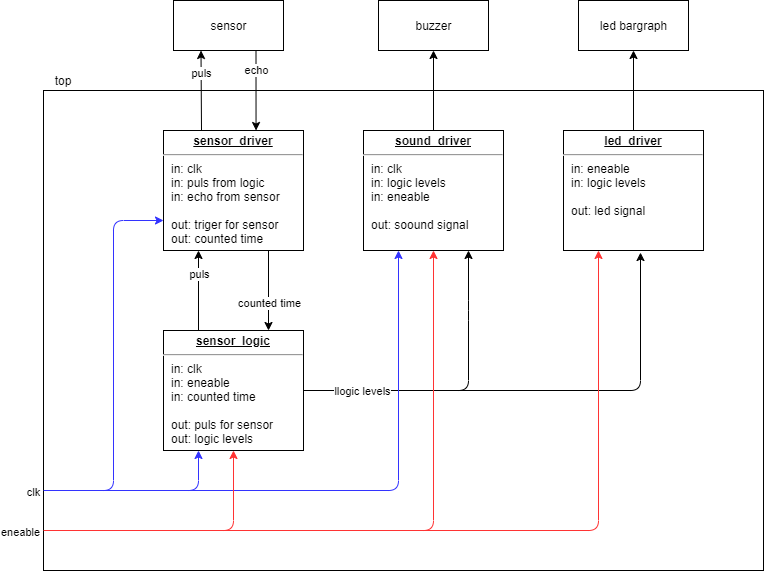

The diagram above was exported from draw.io. Its source (the exported page's mxGraphModel, read from the mxfile embedded in the PNG):
<mxGraphModel dx="1422" dy="762" grid="1" gridSize="10" guides="1" tooltips="1" connect="1" arrows="1" fold="1" page="1" pageScale="1" pageWidth="850" pageHeight="1100" math="0" shadow="0">
  <root>
    <mxCell id="0" />
    <mxCell id="1" parent="0" />
    <mxCell id="DpCNtqn8KsxCW3E2jDGH-29" value="" style="rounded=0;whiteSpace=wrap;html=1;" vertex="1" parent="1">
      <mxGeometry x="80" y="160" width="720" height="480" as="geometry" />
    </mxCell>
    <mxCell id="DpCNtqn8KsxCW3E2jDGH-5" value="&lt;p style=&quot;margin: 0px ; margin-top: 4px ; text-align: center ; text-decoration: underline&quot;&gt;&lt;b&gt;sensor_driver&lt;/b&gt;&lt;/p&gt;&lt;hr&gt;&lt;p style=&quot;margin: 0px ; margin-left: 8px&quot;&gt;in: clk&lt;/p&gt;&lt;p style=&quot;margin: 0px ; margin-left: 8px&quot;&gt;in: puls from logic&lt;/p&gt;&lt;p style=&quot;margin: 0px ; margin-left: 8px&quot;&gt;in: echo from sensor&lt;/p&gt;&lt;p style=&quot;margin: 0px ; margin-left: 8px&quot;&gt;&lt;br&gt;&lt;/p&gt;&lt;p style=&quot;margin: 0px ; margin-left: 8px&quot;&gt;out: triger for sensor&lt;/p&gt;&lt;p style=&quot;margin: 0px ; margin-left: 8px&quot;&gt;out: counted time&lt;/p&gt;" style="verticalAlign=top;align=left;overflow=fill;fontSize=12;fontFamily=Helvetica;html=1;" vertex="1" parent="1">
      <mxGeometry x="200" y="200" width="140" height="120" as="geometry" />
    </mxCell>
    <mxCell id="DpCNtqn8KsxCW3E2jDGH-6" value="&lt;p style=&quot;margin: 0px ; margin-top: 4px ; text-align: center ; text-decoration: underline&quot;&gt;&lt;b&gt;sensor_logic&lt;/b&gt;&lt;/p&gt;&lt;hr&gt;&lt;p style=&quot;margin: 0px ; margin-left: 8px&quot;&gt;in: clk&lt;/p&gt;&lt;p style=&quot;margin: 0px ; margin-left: 8px&quot;&gt;in: eneable&lt;/p&gt;&lt;p style=&quot;margin: 0px ; margin-left: 8px&quot;&gt;in: counted time&lt;/p&gt;&lt;p style=&quot;margin: 0px ; margin-left: 8px&quot;&gt;&lt;br&gt;&lt;/p&gt;&lt;p style=&quot;margin: 0px ; margin-left: 8px&quot;&gt;out: puls for sensor&lt;/p&gt;&lt;p style=&quot;margin: 0px ; margin-left: 8px&quot;&gt;out: logic levels&lt;/p&gt;" style="verticalAlign=top;align=left;overflow=fill;fontSize=12;fontFamily=Helvetica;html=1;" vertex="1" parent="1">
      <mxGeometry x="200" y="400" width="140" height="120" as="geometry" />
    </mxCell>
    <mxCell id="DpCNtqn8KsxCW3E2jDGH-7" value="&lt;p style=&quot;margin: 0px ; margin-top: 4px ; text-align: center ; text-decoration: underline&quot;&gt;&lt;b&gt;sound_driver&lt;/b&gt;&lt;/p&gt;&lt;hr&gt;&lt;p style=&quot;margin: 0px ; margin-left: 8px&quot;&gt;in: clk&lt;/p&gt;&lt;p style=&quot;margin: 0px ; margin-left: 8px&quot;&gt;in: logic levels&lt;/p&gt;&lt;p style=&quot;margin: 0px ; margin-left: 8px&quot;&gt;in: eneable&lt;/p&gt;&lt;p style=&quot;margin: 0px ; margin-left: 8px&quot;&gt;&lt;br&gt;&lt;/p&gt;&lt;p style=&quot;margin: 0px ; margin-left: 8px&quot;&gt;out: soound signal&lt;/p&gt;" style="verticalAlign=top;align=left;overflow=fill;fontSize=12;fontFamily=Helvetica;html=1;" vertex="1" parent="1">
      <mxGeometry x="400" y="200" width="140" height="120" as="geometry" />
    </mxCell>
    <mxCell id="DpCNtqn8KsxCW3E2jDGH-8" value="&lt;p style=&quot;margin: 0px ; margin-top: 4px ; text-align: center ; text-decoration: underline&quot;&gt;&lt;b&gt;led_driver&lt;/b&gt;&lt;/p&gt;&lt;hr&gt;&lt;p style=&quot;margin: 0px ; margin-left: 8px&quot;&gt;in: eneable&lt;/p&gt;&lt;p style=&quot;margin: 0px ; margin-left: 8px&quot;&gt;in: logic levels&lt;/p&gt;&lt;p style=&quot;margin: 0px ; margin-left: 8px&quot;&gt;&lt;br&gt;&lt;/p&gt;&lt;p style=&quot;margin: 0px ; margin-left: 8px&quot;&gt;out: led signal&lt;/p&gt;" style="verticalAlign=top;align=left;overflow=fill;fontSize=12;fontFamily=Helvetica;html=1;" vertex="1" parent="1">
      <mxGeometry x="600" y="200" width="140" height="120" as="geometry" />
    </mxCell>
    <mxCell id="DpCNtqn8KsxCW3E2jDGH-14" value="" style="endArrow=classic;html=1;exitX=0.25;exitY=0;exitDx=0;exitDy=0;entryX=0.25;entryY=1;entryDx=0;entryDy=0;" edge="1" parent="1" source="DpCNtqn8KsxCW3E2jDGH-6" target="DpCNtqn8KsxCW3E2jDGH-5">
      <mxGeometry width="50" height="50" relative="1" as="geometry">
        <mxPoint x="400" y="320" as="sourcePoint" />
        <mxPoint x="450" y="270" as="targetPoint" />
      </mxGeometry>
    </mxCell>
    <mxCell id="DpCNtqn8KsxCW3E2jDGH-16" value="puls" style="edgeLabel;html=1;align=center;verticalAlign=middle;resizable=0;points=[];" vertex="1" connectable="0" parent="DpCNtqn8KsxCW3E2jDGH-14">
      <mxGeometry x="0.425" relative="1" as="geometry">
        <mxPoint as="offset" />
      </mxGeometry>
    </mxCell>
    <mxCell id="DpCNtqn8KsxCW3E2jDGH-15" value="" style="endArrow=classic;html=1;exitX=0.75;exitY=1;exitDx=0;exitDy=0;entryX=0.75;entryY=0;entryDx=0;entryDy=0;" edge="1" parent="1" source="DpCNtqn8KsxCW3E2jDGH-5" target="DpCNtqn8KsxCW3E2jDGH-6">
      <mxGeometry width="50" height="50" relative="1" as="geometry">
        <mxPoint x="400" y="320" as="sourcePoint" />
        <mxPoint x="450" y="270" as="targetPoint" />
      </mxGeometry>
    </mxCell>
    <mxCell id="DpCNtqn8KsxCW3E2jDGH-17" value="counted time" style="edgeLabel;html=1;align=center;verticalAlign=middle;resizable=0;points=[];" vertex="1" connectable="0" parent="DpCNtqn8KsxCW3E2jDGH-15">
      <mxGeometry x="0.3" relative="1" as="geometry">
        <mxPoint as="offset" />
      </mxGeometry>
    </mxCell>
    <mxCell id="DpCNtqn8KsxCW3E2jDGH-18" value="" style="endArrow=classic;html=1;exitX=1;exitY=0.5;exitDx=0;exitDy=0;entryX=0.75;entryY=1;entryDx=0;entryDy=0;" edge="1" parent="1" source="DpCNtqn8KsxCW3E2jDGH-6" target="DpCNtqn8KsxCW3E2jDGH-7">
      <mxGeometry width="50" height="50" relative="1" as="geometry">
        <mxPoint x="400" y="320" as="sourcePoint" />
        <mxPoint x="450" y="270" as="targetPoint" />
        <Array as="points">
          <mxPoint x="505" y="460" />
          <mxPoint x="505" y="380" />
        </Array>
      </mxGeometry>
    </mxCell>
    <mxCell id="DpCNtqn8KsxCW3E2jDGH-20" value="llogic levels" style="edgeLabel;html=1;align=center;verticalAlign=middle;resizable=0;points=[];" vertex="1" connectable="0" parent="DpCNtqn8KsxCW3E2jDGH-18">
      <mxGeometry x="-0.6222" relative="1" as="geometry">
        <mxPoint as="offset" />
      </mxGeometry>
    </mxCell>
    <mxCell id="DpCNtqn8KsxCW3E2jDGH-19" value="" style="endArrow=classic;html=1;entryX=0.55;entryY=1.017;entryDx=0;entryDy=0;entryPerimeter=0;" edge="1" parent="1" target="DpCNtqn8KsxCW3E2jDGH-8">
      <mxGeometry width="50" height="50" relative="1" as="geometry">
        <mxPoint x="460" y="460" as="sourcePoint" />
        <mxPoint x="450" y="270" as="targetPoint" />
        <Array as="points">
          <mxPoint x="677" y="460" />
        </Array>
      </mxGeometry>
    </mxCell>
    <mxCell id="DpCNtqn8KsxCW3E2jDGH-21" value="" style="endArrow=classic;html=1;entryX=0;entryY=0.75;entryDx=0;entryDy=0;strokeColor=#3333FF;" edge="1" parent="1" target="DpCNtqn8KsxCW3E2jDGH-5">
      <mxGeometry width="50" height="50" relative="1" as="geometry">
        <mxPoint x="80" y="560" as="sourcePoint" />
        <mxPoint x="450" y="270" as="targetPoint" />
        <Array as="points">
          <mxPoint x="150" y="560" />
          <mxPoint x="150" y="290" />
        </Array>
      </mxGeometry>
    </mxCell>
    <mxCell id="DpCNtqn8KsxCW3E2jDGH-24" value="clk" style="edgeLabel;html=1;align=center;verticalAlign=middle;resizable=0;points=[];" vertex="1" connectable="0" parent="DpCNtqn8KsxCW3E2jDGH-21">
      <mxGeometry x="-0.9179" relative="1" as="geometry">
        <mxPoint x="-27" y="1" as="offset" />
      </mxGeometry>
    </mxCell>
    <mxCell id="DpCNtqn8KsxCW3E2jDGH-22" value="" style="endArrow=classic;html=1;entryX=0.25;entryY=1;entryDx=0;entryDy=0;strokeColor=#3333FF;" edge="1" parent="1" target="DpCNtqn8KsxCW3E2jDGH-6">
      <mxGeometry width="50" height="50" relative="1" as="geometry">
        <mxPoint x="130" y="560" as="sourcePoint" />
        <mxPoint x="450" y="270" as="targetPoint" />
        <Array as="points">
          <mxPoint x="235" y="560" />
        </Array>
      </mxGeometry>
    </mxCell>
    <mxCell id="DpCNtqn8KsxCW3E2jDGH-23" value="" style="endArrow=classic;html=1;entryX=0.25;entryY=1;entryDx=0;entryDy=0;strokeColor=#3333FF;" edge="1" parent="1" target="DpCNtqn8KsxCW3E2jDGH-7">
      <mxGeometry width="50" height="50" relative="1" as="geometry">
        <mxPoint x="220" y="560" as="sourcePoint" />
        <mxPoint x="450" y="370" as="targetPoint" />
        <Array as="points">
          <mxPoint x="435" y="560" />
        </Array>
      </mxGeometry>
    </mxCell>
    <mxCell id="DpCNtqn8KsxCW3E2jDGH-25" value="" style="endArrow=classic;html=1;entryX=0.5;entryY=1;entryDx=0;entryDy=0;strokeColor=#FF3333;" edge="1" parent="1" target="DpCNtqn8KsxCW3E2jDGH-6">
      <mxGeometry width="50" height="50" relative="1" as="geometry">
        <mxPoint x="80" y="600" as="sourcePoint" />
        <mxPoint x="450" y="370" as="targetPoint" />
        <Array as="points">
          <mxPoint x="270" y="600" />
        </Array>
      </mxGeometry>
    </mxCell>
    <mxCell id="DpCNtqn8KsxCW3E2jDGH-28" value="eneable" style="edgeLabel;html=1;align=center;verticalAlign=middle;resizable=0;points=[];" vertex="1" connectable="0" parent="DpCNtqn8KsxCW3E2jDGH-25">
      <mxGeometry x="-0.8963" y="-1" relative="1" as="geometry">
        <mxPoint x="-38" as="offset" />
      </mxGeometry>
    </mxCell>
    <mxCell id="DpCNtqn8KsxCW3E2jDGH-26" value="" style="endArrow=classic;html=1;strokeColor=#FF3333;entryX=0.5;entryY=1;entryDx=0;entryDy=0;" edge="1" parent="1" target="DpCNtqn8KsxCW3E2jDGH-7">
      <mxGeometry width="50" height="50" relative="1" as="geometry">
        <mxPoint x="250" y="600" as="sourcePoint" />
        <mxPoint x="450" y="370" as="targetPoint" />
        <Array as="points">
          <mxPoint x="470" y="600" />
        </Array>
      </mxGeometry>
    </mxCell>
    <mxCell id="DpCNtqn8KsxCW3E2jDGH-27" value="" style="endArrow=classic;html=1;strokeColor=#FF3333;entryX=0.25;entryY=1;entryDx=0;entryDy=0;" edge="1" parent="1" target="DpCNtqn8KsxCW3E2jDGH-8">
      <mxGeometry width="50" height="50" relative="1" as="geometry">
        <mxPoint x="450" y="600" as="sourcePoint" />
        <mxPoint x="450" y="370" as="targetPoint" />
        <Array as="points">
          <mxPoint x="635" y="600" />
        </Array>
      </mxGeometry>
    </mxCell>
    <mxCell id="DpCNtqn8KsxCW3E2jDGH-30" value="top" style="text;html=1;strokeColor=none;fillColor=none;align=center;verticalAlign=middle;whiteSpace=wrap;rounded=0;" vertex="1" parent="1">
      <mxGeometry x="80" y="140" width="40" height="20" as="geometry" />
    </mxCell>
    <mxCell id="DpCNtqn8KsxCW3E2jDGH-31" value="sensor" style="html=1;" vertex="1" parent="1">
      <mxGeometry x="210" y="70" width="110" height="50" as="geometry" />
    </mxCell>
    <mxCell id="DpCNtqn8KsxCW3E2jDGH-32" value="buzzer" style="html=1;" vertex="1" parent="1">
      <mxGeometry x="415" y="70" width="110" height="50" as="geometry" />
    </mxCell>
    <mxCell id="DpCNtqn8KsxCW3E2jDGH-33" value="led bargraph" style="html=1;" vertex="1" parent="1">
      <mxGeometry x="615" y="70" width="110" height="50" as="geometry" />
    </mxCell>
    <mxCell id="DpCNtqn8KsxCW3E2jDGH-34" value="" style="endArrow=classic;html=1;entryX=0.25;entryY=1;entryDx=0;entryDy=0;" edge="1" parent="1" target="DpCNtqn8KsxCW3E2jDGH-31">
      <mxGeometry width="50" height="50" relative="1" as="geometry">
        <mxPoint x="238" y="200" as="sourcePoint" />
        <mxPoint x="450" y="270" as="targetPoint" />
      </mxGeometry>
    </mxCell>
    <mxCell id="DpCNtqn8KsxCW3E2jDGH-39" value="puls" style="edgeLabel;html=1;align=center;verticalAlign=middle;resizable=0;points=[];" vertex="1" connectable="0" parent="DpCNtqn8KsxCW3E2jDGH-34">
      <mxGeometry x="0.4499" relative="1" as="geometry">
        <mxPoint as="offset" />
      </mxGeometry>
    </mxCell>
    <mxCell id="DpCNtqn8KsxCW3E2jDGH-35" value="" style="endArrow=classic;html=1;strokeColor=#000000;exitX=0.75;exitY=1;exitDx=0;exitDy=0;entryX=0.661;entryY=0;entryDx=0;entryDy=0;entryPerimeter=0;" edge="1" parent="1" source="DpCNtqn8KsxCW3E2jDGH-31" target="DpCNtqn8KsxCW3E2jDGH-5">
      <mxGeometry width="50" height="50" relative="1" as="geometry">
        <mxPoint x="400" y="320" as="sourcePoint" />
        <mxPoint x="450" y="270" as="targetPoint" />
      </mxGeometry>
    </mxCell>
    <mxCell id="DpCNtqn8KsxCW3E2jDGH-38" value="echo" style="edgeLabel;html=1;align=center;verticalAlign=middle;resizable=0;points=[];" vertex="1" connectable="0" parent="DpCNtqn8KsxCW3E2jDGH-35">
      <mxGeometry x="-0.5" relative="1" as="geometry">
        <mxPoint as="offset" />
      </mxGeometry>
    </mxCell>
    <mxCell id="DpCNtqn8KsxCW3E2jDGH-36" value="" style="endArrow=classic;html=1;strokeColor=#000000;exitX=0.5;exitY=0;exitDx=0;exitDy=0;entryX=0.5;entryY=1;entryDx=0;entryDy=0;" edge="1" parent="1" source="DpCNtqn8KsxCW3E2jDGH-7" target="DpCNtqn8KsxCW3E2jDGH-32">
      <mxGeometry width="50" height="50" relative="1" as="geometry">
        <mxPoint x="400" y="320" as="sourcePoint" />
        <mxPoint x="450" y="270" as="targetPoint" />
      </mxGeometry>
    </mxCell>
    <mxCell id="DpCNtqn8KsxCW3E2jDGH-37" value="" style="endArrow=classic;html=1;strokeColor=#000000;exitX=0.5;exitY=0;exitDx=0;exitDy=0;entryX=0.5;entryY=1;entryDx=0;entryDy=0;" edge="1" parent="1" source="DpCNtqn8KsxCW3E2jDGH-8" target="DpCNtqn8KsxCW3E2jDGH-33">
      <mxGeometry width="50" height="50" relative="1" as="geometry">
        <mxPoint x="400" y="320" as="sourcePoint" />
        <mxPoint x="450" y="270" as="targetPoint" />
      </mxGeometry>
    </mxCell>
  </root>
</mxGraphModel>